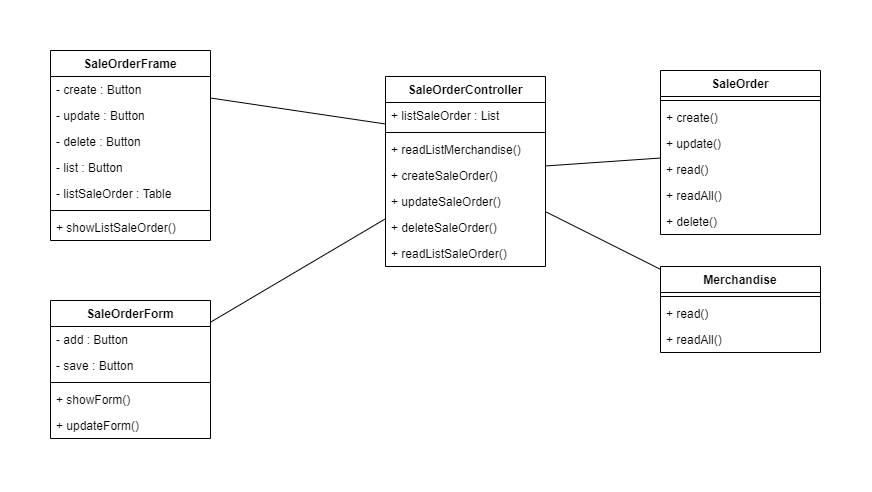

The diagram above was exported from draw.io. Its source (the exported page's mxGraphModel, read from the mxfile embedded in the PNG):
<mxGraphModel dx="4505" dy="1120" grid="1" gridSize="10" guides="1" tooltips="1" connect="1" arrows="1" fold="1" page="1" pageScale="1" pageWidth="850" pageHeight="1100" math="0" shadow="0">
  <root>
    <mxCell id="0" />
    <mxCell id="1" parent="0" />
    <mxCell id="2" style="rounded=0;orthogonalLoop=1;jettySize=auto;html=1;exitX=1;exitY=0.25;exitDx=0;exitDy=0;entryX=0;entryY=0.25;entryDx=0;entryDy=0;endArrow=none;endFill=0;" edge="1" source="6" target="14" parent="1">
      <mxGeometry relative="1" as="geometry" />
    </mxCell>
    <mxCell id="3" style="rounded=0;orthogonalLoop=1;jettySize=auto;html=1;endArrow=none;endFill=0;" edge="1" source="14" target="26" parent="1">
      <mxGeometry relative="1" as="geometry" />
    </mxCell>
    <mxCell id="4" style="rounded=0;orthogonalLoop=1;jettySize=auto;html=1;startArrow=none;startFill=0;sourcePerimeterSpacing=0;endArrow=none;endFill=0;targetPerimeterSpacing=0;" edge="1" source="14" target="22" parent="1">
      <mxGeometry relative="1" as="geometry" />
    </mxCell>
    <mxCell id="5" style="edgeStyle=none;rounded=0;orthogonalLoop=1;jettySize=auto;html=1;startArrow=none;startFill=0;sourcePerimeterSpacing=0;endArrow=none;endFill=0;targetPerimeterSpacing=0;" edge="1" source="14" target="33" parent="1">
      <mxGeometry relative="1" as="geometry" />
    </mxCell>
    <mxCell id="6" value="SaleOrderFrame" style="swimlane;fontStyle=1;align=center;verticalAlign=top;childLayout=stackLayout;horizontal=1;startSize=26;horizontalStack=0;resizeParent=1;resizeParentMax=0;resizeLast=0;collapsible=1;marginBottom=0;" vertex="1" parent="1">
      <mxGeometry x="-820" y="2350" width="160" height="190" as="geometry" />
    </mxCell>
    <mxCell id="7" value="- create : Button" style="text;strokeColor=none;fillColor=none;align=left;verticalAlign=top;spacingLeft=4;spacingRight=4;overflow=hidden;rotatable=0;points=[[0,0.5],[1,0.5]];portConstraint=eastwest;" vertex="1" parent="6">
      <mxGeometry y="26" width="160" height="26" as="geometry" />
    </mxCell>
    <mxCell id="8" value="- update : Button" style="text;strokeColor=none;fillColor=none;align=left;verticalAlign=top;spacingLeft=4;spacingRight=4;overflow=hidden;rotatable=0;points=[[0,0.5],[1,0.5]];portConstraint=eastwest;" vertex="1" parent="6">
      <mxGeometry y="52" width="160" height="26" as="geometry" />
    </mxCell>
    <mxCell id="9" value="- delete : Button" style="text;strokeColor=none;fillColor=none;align=left;verticalAlign=top;spacingLeft=4;spacingRight=4;overflow=hidden;rotatable=0;points=[[0,0.5],[1,0.5]];portConstraint=eastwest;" vertex="1" parent="6">
      <mxGeometry y="78" width="160" height="26" as="geometry" />
    </mxCell>
    <mxCell id="10" value="- list : Button" style="text;strokeColor=none;fillColor=none;align=left;verticalAlign=top;spacingLeft=4;spacingRight=4;overflow=hidden;rotatable=0;points=[[0,0.5],[1,0.5]];portConstraint=eastwest;" vertex="1" parent="6">
      <mxGeometry y="104" width="160" height="26" as="geometry" />
    </mxCell>
    <mxCell id="11" value="- listSaleOrder : Table" style="text;strokeColor=none;fillColor=none;align=left;verticalAlign=top;spacingLeft=4;spacingRight=4;overflow=hidden;rotatable=0;points=[[0,0.5],[1,0.5]];portConstraint=eastwest;" vertex="1" parent="6">
      <mxGeometry y="130" width="160" height="26" as="geometry" />
    </mxCell>
    <mxCell id="12" value="" style="line;strokeWidth=1;fillColor=none;align=left;verticalAlign=middle;spacingTop=-1;spacingLeft=3;spacingRight=3;rotatable=0;labelPosition=right;points=[];portConstraint=eastwest;" vertex="1" parent="6">
      <mxGeometry y="156" width="160" height="8" as="geometry" />
    </mxCell>
    <mxCell id="13" value="+ showListSaleOrder()" style="text;strokeColor=none;fillColor=none;align=left;verticalAlign=top;spacingLeft=4;spacingRight=4;overflow=hidden;rotatable=0;points=[[0,0.5],[1,0.5]];portConstraint=eastwest;" vertex="1" parent="6">
      <mxGeometry y="164" width="160" height="26" as="geometry" />
    </mxCell>
    <mxCell id="14" value="SaleOrderController" style="swimlane;fontStyle=1;align=center;verticalAlign=top;childLayout=stackLayout;horizontal=1;startSize=26;horizontalStack=0;resizeParent=1;resizeParentMax=0;resizeLast=0;collapsible=1;marginBottom=0;" vertex="1" parent="1">
      <mxGeometry x="-485" y="2376" width="160" height="190" as="geometry" />
    </mxCell>
    <mxCell id="15" value="+ listSaleOrder : List" style="text;strokeColor=none;fillColor=none;align=left;verticalAlign=top;spacingLeft=4;spacingRight=4;overflow=hidden;rotatable=0;points=[[0,0.5],[1,0.5]];portConstraint=eastwest;" vertex="1" parent="14">
      <mxGeometry y="26" width="160" height="26" as="geometry" />
    </mxCell>
    <mxCell id="16" value="" style="line;strokeWidth=1;fillColor=none;align=left;verticalAlign=middle;spacingTop=-1;spacingLeft=3;spacingRight=3;rotatable=0;labelPosition=right;points=[];portConstraint=eastwest;" vertex="1" parent="14">
      <mxGeometry y="52" width="160" height="8" as="geometry" />
    </mxCell>
    <mxCell id="17" value="+ readListMerchandise()" style="text;strokeColor=none;fillColor=none;align=left;verticalAlign=top;spacingLeft=4;spacingRight=4;overflow=hidden;rotatable=0;points=[[0,0.5],[1,0.5]];portConstraint=eastwest;" vertex="1" parent="14">
      <mxGeometry y="60" width="160" height="26" as="geometry" />
    </mxCell>
    <mxCell id="18" value="+ createSaleOrder()" style="text;strokeColor=none;fillColor=none;align=left;verticalAlign=top;spacingLeft=4;spacingRight=4;overflow=hidden;rotatable=0;points=[[0,0.5],[1,0.5]];portConstraint=eastwest;" vertex="1" parent="14">
      <mxGeometry y="86" width="160" height="26" as="geometry" />
    </mxCell>
    <mxCell id="19" value="+ updateSaleOrder()" style="text;strokeColor=none;fillColor=none;align=left;verticalAlign=top;spacingLeft=4;spacingRight=4;overflow=hidden;rotatable=0;points=[[0,0.5],[1,0.5]];portConstraint=eastwest;" vertex="1" parent="14">
      <mxGeometry y="112" width="160" height="26" as="geometry" />
    </mxCell>
    <mxCell id="20" value="+ deleteSaleOrder()" style="text;strokeColor=none;fillColor=none;align=left;verticalAlign=top;spacingLeft=4;spacingRight=4;overflow=hidden;rotatable=0;points=[[0,0.5],[1,0.5]];portConstraint=eastwest;" vertex="1" parent="14">
      <mxGeometry y="138" width="160" height="26" as="geometry" />
    </mxCell>
    <mxCell id="21" value="+ readListSaleOrder()" style="text;strokeColor=none;fillColor=none;align=left;verticalAlign=top;spacingLeft=4;spacingRight=4;overflow=hidden;rotatable=0;points=[[0,0.5],[1,0.5]];portConstraint=eastwest;" vertex="1" parent="14">
      <mxGeometry y="164" width="160" height="26" as="geometry" />
    </mxCell>
    <mxCell id="22" value="Merchandise" style="swimlane;fontStyle=1;align=center;verticalAlign=top;childLayout=stackLayout;horizontal=1;startSize=26;horizontalStack=0;resizeParent=1;resizeParentMax=0;resizeLast=0;collapsible=1;marginBottom=0;" vertex="1" parent="1">
      <mxGeometry x="-210" y="2566" width="160" height="86" as="geometry" />
    </mxCell>
    <mxCell id="23" value="" style="line;strokeWidth=1;fillColor=none;align=left;verticalAlign=middle;spacingTop=-1;spacingLeft=3;spacingRight=3;rotatable=0;labelPosition=right;points=[];portConstraint=eastwest;" vertex="1" parent="22">
      <mxGeometry y="26" width="160" height="8" as="geometry" />
    </mxCell>
    <mxCell id="24" value="+ read()" style="text;strokeColor=none;fillColor=none;align=left;verticalAlign=top;spacingLeft=4;spacingRight=4;overflow=hidden;rotatable=0;points=[[0,0.5],[1,0.5]];portConstraint=eastwest;" vertex="1" parent="22">
      <mxGeometry y="34" width="160" height="26" as="geometry" />
    </mxCell>
    <mxCell id="25" value="+ readAll()" style="text;strokeColor=none;fillColor=none;align=left;verticalAlign=top;spacingLeft=4;spacingRight=4;overflow=hidden;rotatable=0;points=[[0,0.5],[1,0.5]];portConstraint=eastwest;" vertex="1" parent="22">
      <mxGeometry y="60" width="160" height="26" as="geometry" />
    </mxCell>
    <mxCell id="26" value="SaleOrder" style="swimlane;fontStyle=1;align=center;verticalAlign=top;childLayout=stackLayout;horizontal=1;startSize=26;horizontalStack=0;resizeParent=1;resizeParentMax=0;resizeLast=0;collapsible=1;marginBottom=0;" vertex="1" parent="1">
      <mxGeometry x="-210" y="2370" width="160" height="164" as="geometry" />
    </mxCell>
    <mxCell id="27" value="" style="line;strokeWidth=1;fillColor=none;align=left;verticalAlign=middle;spacingTop=-1;spacingLeft=3;spacingRight=3;rotatable=0;labelPosition=right;points=[];portConstraint=eastwest;" vertex="1" parent="26">
      <mxGeometry y="26" width="160" height="8" as="geometry" />
    </mxCell>
    <mxCell id="28" value="+ create()" style="text;strokeColor=none;fillColor=none;align=left;verticalAlign=top;spacingLeft=4;spacingRight=4;overflow=hidden;rotatable=0;points=[[0,0.5],[1,0.5]];portConstraint=eastwest;" vertex="1" parent="26">
      <mxGeometry y="34" width="160" height="26" as="geometry" />
    </mxCell>
    <mxCell id="29" value="+ update()" style="text;strokeColor=none;fillColor=none;align=left;verticalAlign=top;spacingLeft=4;spacingRight=4;overflow=hidden;rotatable=0;points=[[0,0.5],[1,0.5]];portConstraint=eastwest;" vertex="1" parent="26">
      <mxGeometry y="60" width="160" height="26" as="geometry" />
    </mxCell>
    <mxCell id="30" value="+ read()" style="text;strokeColor=none;fillColor=none;align=left;verticalAlign=top;spacingLeft=4;spacingRight=4;overflow=hidden;rotatable=0;points=[[0,0.5],[1,0.5]];portConstraint=eastwest;" vertex="1" parent="26">
      <mxGeometry y="86" width="160" height="26" as="geometry" />
    </mxCell>
    <mxCell id="31" value="+ readAll()" style="text;strokeColor=none;fillColor=none;align=left;verticalAlign=top;spacingLeft=4;spacingRight=4;overflow=hidden;rotatable=0;points=[[0,0.5],[1,0.5]];portConstraint=eastwest;" vertex="1" parent="26">
      <mxGeometry y="112" width="160" height="26" as="geometry" />
    </mxCell>
    <mxCell id="32" value="+ delete()" style="text;strokeColor=none;fillColor=none;align=left;verticalAlign=top;spacingLeft=4;spacingRight=4;overflow=hidden;rotatable=0;points=[[0,0.5],[1,0.5]];portConstraint=eastwest;" vertex="1" parent="26">
      <mxGeometry y="138" width="160" height="26" as="geometry" />
    </mxCell>
    <mxCell id="33" value="SaleOrderForm" style="swimlane;fontStyle=1;align=center;verticalAlign=top;childLayout=stackLayout;horizontal=1;startSize=26;horizontalStack=0;resizeParent=1;resizeParentMax=0;resizeLast=0;collapsible=1;marginBottom=0;" vertex="1" parent="1">
      <mxGeometry x="-820" y="2600" width="160" height="138" as="geometry" />
    </mxCell>
    <mxCell id="34" value="- add : Button" style="text;strokeColor=none;fillColor=none;align=left;verticalAlign=top;spacingLeft=4;spacingRight=4;overflow=hidden;rotatable=0;points=[[0,0.5],[1,0.5]];portConstraint=eastwest;" vertex="1" parent="33">
      <mxGeometry y="26" width="160" height="26" as="geometry" />
    </mxCell>
    <mxCell id="35" value="- save : Button" style="text;strokeColor=none;fillColor=none;align=left;verticalAlign=top;spacingLeft=4;spacingRight=4;overflow=hidden;rotatable=0;points=[[0,0.5],[1,0.5]];portConstraint=eastwest;" vertex="1" parent="33">
      <mxGeometry y="52" width="160" height="26" as="geometry" />
    </mxCell>
    <mxCell id="36" value="" style="line;strokeWidth=1;fillColor=none;align=left;verticalAlign=middle;spacingTop=-1;spacingLeft=3;spacingRight=3;rotatable=0;labelPosition=right;points=[];portConstraint=eastwest;" vertex="1" parent="33">
      <mxGeometry y="78" width="160" height="8" as="geometry" />
    </mxCell>
    <mxCell id="37" value="+ showForm()" style="text;strokeColor=none;fillColor=none;align=left;verticalAlign=top;spacingLeft=4;spacingRight=4;overflow=hidden;rotatable=0;points=[[0,0.5],[1,0.5]];portConstraint=eastwest;" vertex="1" parent="33">
      <mxGeometry y="86" width="160" height="26" as="geometry" />
    </mxCell>
    <mxCell id="38" value="+ updateForm()" style="text;strokeColor=none;fillColor=none;align=left;verticalAlign=top;spacingLeft=4;spacingRight=4;overflow=hidden;rotatable=0;points=[[0,0.5],[1,0.5]];portConstraint=eastwest;" vertex="1" parent="33">
      <mxGeometry y="112" width="160" height="26" as="geometry" />
    </mxCell>
  </root>
</mxGraphModel>